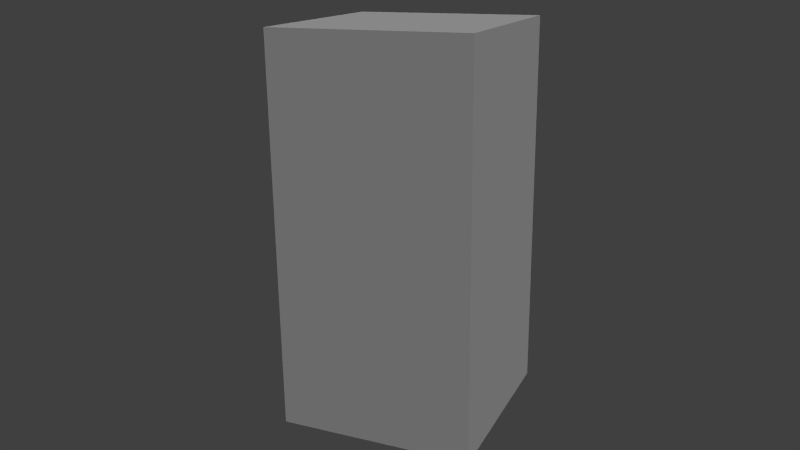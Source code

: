 # Source: new_wall.blend  (saved by Blender 2.72.0; exported with 4.5.12 LTS)
import bpy
from mathutils import Matrix  # noqa: F401  (used for matrix-valued properties, if any)

bpy.ops.wm.read_factory_settings(use_empty=True)
scene = bpy.context.scene
scene.name = 'Scene'

# ---- collections
col_collection_1 = bpy.data.collections.new('Collection 1'); scene.collection.children.link(col_collection_1)
col_collection_2 = bpy.data.collections.new('Collection 2'); scene.collection.children.link(col_collection_2)
col_collection_2.hide_render = True
col_collection_2.hide_viewport = True

# ---- materials (node trees are filled in below, after node groups)
mat_material_001 = bpy.data.materials.new('Material.001')
mat_material_001.alpha_threshold = 0.0
mat_material_001.use_transparent_shadow = False
mat_material_001.roughness = 0.5

# ---- material node trees

# ---- world
world_world = bpy.data.worlds.new('World'); scene.world = world_world
world_world.color = (0.05088, 0.05088, 0.05088)
world_world.use_sun_shadow = False
world_world.sun_shadow_jitter_overblur = 0.0
world_world.cycles.sampling_method = 'MANUAL'
world_world.cycles.sample_map_resolution = 256

# ---- cameras
cam_camera = bpy.data.cameras.new('Camera')
cam_camera.clip_end = 100.0
cam_camera.lens = 35.0
cam_camera.sensor_width = 32.0
cam_camera.sensor_height = 18.0
cam_camera.ortho_scale = 7.314
cam_camera.dof.focus_distance = 0.0
cam_camera.dof.aperture_fstop = 128.0

# ---- lights
light_lamp_001 = bpy.data.lights.new('Lamp.001', 'SUN')
light_lamp_001.transmission_factor = 0.0
light_lamp_001.cutoff_distance = 30.0
light_lamp_001.angle = 0.1993
light_lamp_001.energy = 1.0
light_lamp_001.shadow_buffer_clip_start = 1.001
light_lamp_001.shadow_soft_size = 0.1
light_lamp_001.shadow_cascade_max_distance = 1000.0
light_lamp_001.cycles.use_multiple_importance_sampling = False
light_lamp = bpy.data.lights.new('Lamp', 'SUN')
light_lamp.transmission_factor = 0.0
light_lamp.cutoff_distance = 30.0
light_lamp.angle = 0.1993
light_lamp.energy = 1.0
light_lamp.shadow_buffer_clip_start = 1.001
light_lamp.shadow_soft_size = 0.1
light_lamp.shadow_cascade_max_distance = 1000.0
light_lamp.cycles.use_multiple_importance_sampling = False

# ---- meshes
me_plane_003 = bpy.data.meshes.new('Plane.003')
me_plane_003.from_pydata([(-1.0, -1.0, 0.0), (1.0, -1.0, 0.0), (-1.0, 1.0, 0.0), (1.0, 1.0, 0.0), (1.0, 1.0, 4.0), (-1.0, 1.0, 4.0), (1.0, -1.0, 4.0), (-1.0, -1.0, 4.0), (-1.0, 1.0, 0.0), (-1.0, -1.0, 0.0), (-1.0, 1.0, 2.667), (-1.0, -1.0, 2.667), (-1.0, 1.0, 4.0), (-1.0, -1.0, 4.0), (1.0, 1.0, -1.192e-07), (-1.0, 1.0, 1.192e-07), (1.0, 1.0, 2.667), (-1.0, 1.0, 2.667), (1.0, 1.0, 4.0), (-1.0, 1.0, 4.0), (-1.0, -1.0, -1.192e-07), (1.0, -1.0, 1.192e-07), (-1.0, -1.0, 2.667), (1.0, -1.0, 2.667), (-1.0, -1.0, 4.0), (1.0, -1.0, 4.0), (1.0, -1.0, 0.0), (1.0, 1.0, 0.0), (1.0, -1.0, 2.667), (1.0, 1.0, 2.667), (1.0, -1.0, 4.0), (1.0, 1.0, 4.0)], [], [(0, 1, 3, 2), (4, 5, 7, 6), (8, 9, 11, 10), (10, 11, 13, 12), (14, 15, 17, 16), (16, 17, 19, 18), (20, 21, 23, 22), (22, 23, 25, 24), (26, 27, 29, 28), (28, 29, 31, 30)])
me_plane_003.polygons.foreach_set('use_smooth', [0, 0, 1, 1, 1, 1, 1, 1, 1, 1])
_uv = me_plane_003.uv_layers.new(name='UVMap')
_uv.uv.foreach_set('vector', [0.4999, 0.5716, 9.996e-05, 0.5716, 9.991e-05, 0.9999, 0.4999, 0.9999, 1.0, 0.9999, 0.5001, 0.9999, 0.5001, 0.5716, 1.0, 0.5716, 0.5001, 5.041e-05, 0.9999, 5.041e-05, 0.9999, 0.5678, 0.5001, 0.5678, 0.5001, 3.379e-05, 0.9999, 3.379e-05, 0.9999, 0.2839, 0.5001, 0.2839, 0.0001001, 5.041e-05, 0.4999, 5.041e-05, 0.4999, 0.5678, 0.0001, 0.5678, 7.069e-05, 3.386e-05, 0.4999, 3.379e-05, 0.4999, 0.2839, 7.093e-05, 0.2839, 0.0001001, 5.041e-05, 0.4999, 5.041e-05, 0.4999, 0.5678, 0.0001, 0.5678, 7.069e-05, 3.386e-05, 0.4999, 3.379e-05, 0.4999, 0.2839, 7.093e-05, 0.2839, 0.5001, 5.041e-05, 0.9999, 5.041e-05, 0.9999, 0.5678, 0.5001, 0.5678, 0.5001, 3.379e-05, 0.9999, 3.379e-05, 0.9999, 0.2839, 0.5001, 0.2839])
me_plane_003.materials.append(mat_material_001)
me_plane_003.use_remesh_preserve_volume = False
me_plane_003.use_remesh_preserve_attributes = False
me_plane_003.use_mirror_vertex_groups = False
me_plane_003.update()
me_cube_cube_material = bpy.data.meshes.new('Cube_Cube_Material')
me_cube_cube_material.from_pydata([(-1.088, 4.023, 0.0), (-1.0, 4.023, 1.0), (-1e-06, 4.023, 1.023), (0.0, 1.023, 1.227), (-1.0, 1.023, 1.0), (-1.0, 0.02256, 1.0), (1.103, 4.023, 1e-06), (1.0, 4.023, 1.0), (1.0, 3.023, 1.0), (1.193, 0.02256, 0.0), (1.0, 0.02256, 1.0), (0.0, 0.02256, 1.046), (0.0, 1.023, -1.144), (1.0, 1.023, -1.0), (1.0, 0.02256, -1.0), (-1.112, 3.023, 0.0), (-1.0, 3.023, 1.0), (-1.0, 2.023, 1.0), (0.0, 2.023, 1.181), (0.8404, 2.023, 0.0), (1.0, 2.023, 1.0), (1.0, 1.023, 1.0), (1.0, 3.023, -1.0), (1.0, 2.023, -1.0), (0.0, 2.023, -1.106), (-0.9012, 2.023, 0.0), (1.0, 1.023, 0.0), (-1.116, 0.02256, 0.0), (1.0, 3.023, 0.0), (0.0, 3.023, 1.119), (1.0, 4.023, -1.0), (0.0, 3.023, -0.9387), (0.0, 4.023, 0.0), (0.0, 0.02256, 0.0), (0.0, 0.02256, -1.049), (-1.0, 0.02256, -1.0), (-1.0, 3.023, -1.0), (-1.0, 2.023, -1.0), (-1.0, 4.023, -1.0), (0.0, 4.023, -1.0), (-1.0, 1.023, -1.0), (-1.0, 1.023, 0.0)], [], [(0, 1, 2), (3, 4, 5), (6, 7, 8), (9, 10, 11), (12, 13, 14), (15, 16, 1), (16, 17, 18), (19, 20, 21), (22, 23, 24), (4, 17, 25), (17, 4, 3), (23, 13, 12), (9, 26, 21), (27, 5, 4), (19, 28, 8), (17, 16, 15), (1, 16, 29), (30, 22, 31), (6, 32, 2), (3, 11, 10), (27, 33, 11), (12, 34, 35), (8, 29, 18), (36, 31, 24), (20, 18, 3), (37, 24, 12), (7, 2, 29), (38, 39, 31), (38, 0, 39), (22, 30, 6), (34, 14, 9), (15, 0, 38), (13, 23, 19), (40, 41, 25), (13, 26, 9), (27, 41, 40), (22, 28, 19), (37, 25, 15), (39, 32, 6), (34, 33, 27), (32, 0, 2), (11, 3, 5), (28, 6, 8), (33, 9, 11), (34, 12, 14), (0, 15, 1), (29, 16, 18), (26, 19, 21), (31, 22, 24), (41, 4, 25), (18, 17, 3), (24, 23, 12), (10, 9, 21), (41, 27, 4), (20, 19, 8), (25, 17, 15), (2, 1, 29), (39, 30, 31), (7, 6, 2), (21, 3, 10), (5, 27, 11), (40, 12, 35), (20, 8, 18), (37, 36, 24), (21, 20, 3), (40, 37, 12), (8, 7, 29), (36, 38, 31), (39, 0, 32), (28, 22, 6), (33, 34, 9), (36, 15, 38), (26, 13, 19), (37, 40, 25), (14, 13, 9), (35, 27, 40), (23, 22, 19), (36, 37, 15), (30, 39, 6), (35, 34, 27)])
me_cube_cube_material.polygons.foreach_set('use_smooth', [True] * 80)
_uv = me_cube_cube_material.uv_layers.new(name='UVMap')
_uv.uv.foreach_set('vector', [1.0, 0.0, 1.0, 1.0, 0.0, 1.0, 0.0, 1.0, 0.0, 0.0, 1.0, 0.0, 0.0, 1.0, 0.0, 0.0, 1.0, 0.0, 0.0, 0.0, 1.0, 0.0, 1.0, 1.0, 0.0, 1.0, 0.0, 0.0, 1.0, 0.0, 1.0, 0.0, 1.0, 1.0, 0.0, 1.0, 0.0, 0.0, 1.0, 0.0, 1.0, 1.0, 0.0, 1.0, 0.0, 0.0, 1.0, 0.0, 0.0, 0.0, 1.0, 0.0, 1.0, 1.0, 1.0, 1.0, 0.0, 1.0, 0.0, 0.0, 0.0, 0.0, 1.0, 0.0, 1.0, 1.0, 0.0, 0.0, 1.0, 0.0, 1.0, 1.0, 1.0, 1.0, 0.0, 1.0, 0.0, 0.0, 1.0, 0.0, 1.0, 1.0, 0.0, 1.0, 1.0, 1.0, 0.0, 1.0, 0.0, 0.0, 1.0, 1.0, 0.0, 1.0, 0.0, 0.0, 0.0, 0.0, 1.0, 0.0, 1.0, 1.0, 0.0, 0.0, 1.0, 0.0, 1.0, 1.0, 0.0, 0.0, 1.0, 0.0, 1.0, 1.0, 0.0, 0.0, 1.0, 0.0, 1.0, 1.0, 0.0, 1.0, 0.0, 0.0, 1.0, 0.0, 0.0, 0.0, 1.0, 0.0, 1.0, 1.0, 0.0, 1.0, 0.0, 0.0, 1.0, 0.0, 0.0, 1.0, 0.0, 0.0, 1.0, 0.0, 0.0, 1.0, 0.0, 0.0, 1.0, 0.0, 0.0, 1.0, 0.0, 0.0, 1.0, 0.0, 0.0, 1.0, 0.0, 0.0, 1.0, 0.0, 0.0, 1.0, 0.0, 0.0, 1.0, 0.0, 1.0, 0.0, 1.0, 1.0, 0.0, 0.0, 1.0, 1.0, 0.0, 1.0, 0.0, 0.0, 0.0, 1.0, 0.0, 0.0, 1.0, 0.0, 1.0, 1.0, 0.0, 1.0, 0.0, 0.0, 1.0, 1.0, 0.0, 1.0, 0.0, 0.0, 1.0, 0.0, 1.0, 1.0, 0.0, 1.0, 0.0, 1.0, 0.0, 0.0, 1.0, 0.0, 1.0, 1.0, 0.0, 1.0, 0.0, 0.0, 0.0, 1.0, 0.0, 0.0, 1.0, 0.0, 1.0, 0.0, 1.0, 1.0, 0.0, 1.0, 1.0, 0.0, 1.0, 1.0, 0.0, 1.0, 0.0, 0.0, 1.0, 0.0, 1.0, 1.0, 0.0, 0.0, 1.0, 0.0, 0.0, 1.0, 1.0, 1.0, 0.0, 1.0, 1.0, 0.0, 1.0, 1.0, 0.0, 1.0, 1.0, 0.0, 0.0, 1.0, 0.0, 0.0, 1.0, 1.0, 1.0, 1.0, 0.0, 1.0, 1.0, 0.0, 0.0, 0.0, 1.0, 0.0, 0.0, 1.0, 0.0, 1.0, 0.0, 0.0, 1.0, 1.0, 1.0, 1.0, 0.0, 1.0, 1.0, 0.0, 0.0, 1.0, 0.0, 0.0, 1.0, 1.0, 1.0, 0.0, 1.0, 1.0, 0.0, 0.0, 0.0, 1.0, 0.0, 0.0, 1.0, 1.0, 0.0, 1.0, 0.0, 0.0, 1.0, 1.0, 1.0, 0.0, 1.0, 1.0, 0.0, 0.0, 0.0, 0.0, 1.0, 0.0, 0.0, 1.0, 1.0, 0.0, 1.0, 1.0, 0.0, 0.0, 1.0, 0.0, 1.0, 1.0, 0.0, 0.0, 0.0, 1.0, 0.0, 0.0, 1.0, 1.0, 0.0, 1.0, 0.0, 0.0, 1.0, 1.0, 0.0, 1.0, 0.0, 0.0, 1.0, 1.0, 0.0, 1.0, 0.0, 0.0, 1.0, 1.0, 1.0, 1.0, 0.0, 1.0, 1.0, 0.0, 0.0, 1.0, 0.0, 0.0, 1.0, 1.0, 1.0, 1.0, 0.0, 1.0, 1.0, 0.0, 1.0, 1.0, 0.0, 1.0, 1.0, 0.0, 1.0, 1.0, 0.0, 1.0, 1.0, 0.0, 1.0, 1.0, 0.0, 1.0, 1.0, 0.0, 1.0, 1.0, 0.0, 1.0, 1.0, 0.0, 1.0, 1.0, 0.0, 1.0, 1.0, 0.0, 0.0, 0.0, 1.0, 1.0, 0.0, 1.0, 1.0, 0.0, 1.0, 1.0, 0.0, 0.0, 1.0, 1.0, 0.0, 1.0, 1.0, 0.0, 1.0, 0.0, 1.0, 1.0, 0.0, 0.0, 1.0, 0.0, 1.0, 1.0, 0.0, 0.0, 0.0, 0.0, 1.0, 0.0, 0.0, 1.0, 1.0, 1.0, 0.0, 1.0, 1.0, 0.0, 1.0, 0.0, 1.0, 1.0, 0.0, 0.0, 1.0, 1.0, 0.0, 1.0, 1.0, 0.0, 0.0, 0.0, 1.0, 0.0, 0.0, 1.0, 0.0, 0.0, 1.0, 0.0, 0.0, 1.0, 0.0, 1.0, 0.0, 0.0, 1.0, 1.0])
me_cube_cube_material.use_remesh_preserve_volume = False
me_cube_cube_material.use_remesh_preserve_attributes = False
me_cube_cube_material.use_mirror_vertex_groups = False
me_cube_cube_material.update()

# ---- objects
ob_plane_004 = bpy.data.objects.new('Plane.004', me_plane_003)
ob_lamp_001 = bpy.data.objects.new('Lamp.001', light_lamp_001)
ob_lamp = bpy.data.objects.new('Lamp', light_lamp)
ob_camera = bpy.data.objects.new('Camera', cam_camera)
ob_cube_cube_material = bpy.data.objects.new('Cube_Cube_Material', me_cube_cube_material)

# ---- transforms, parenting, visibility, modifiers, constraints
ob_plane_004.location = (0.0, 0.0, 0.0)
ob_plane_004.lineart.crease_threshold = 0.0
ob_lamp_001.location = (-8.755, 6.417, -8.353)
ob_lamp_001.rotation_euler = (2.832, 0.8088, 5.14)
ob_lamp_001.lock_rotations_4d = False
ob_lamp_001.empty_display_type = 'ARROWS'
ob_lamp_001.color = (0.0, 0.0, 0.0, 0.0)
ob_lamp_001.lineart.crease_threshold = 0.0
ob_lamp.location = (5.905, -5.494, 6.019)
ob_lamp.rotation_euler = (0.6503, 0.05522, 0.7617)
ob_lamp.lock_rotations_4d = False
ob_lamp.empty_display_type = 'ARROWS'
ob_lamp.color = (0.0, 0.0, 0.0, 0.0)
ob_lamp.lineart.crease_threshold = 0.0
ob_camera.location = (3.381, -7.834, 4.672)
ob_camera.rotation_euler = (1.263, 0.0114, 0.4174)
ob_camera.lock_rotations_4d = False
ob_camera.empty_display_type = 'ARROWS'
ob_camera.color = (0.0, 0.0, 0.0, 0.0)
ob_camera.display_type = 'WIRE'
ob_camera.lineart.crease_threshold = 0.0
ob_cube_cube_material.location = (3.0, 0.0, 0.0)
ob_cube_cube_material.rotation_euler = (1.571, -0.0, 0.0)
ob_cube_cube_material.lineart.crease_threshold = 0.0

# ---- collection membership
col_collection_1.objects.link(ob_plane_004)
col_collection_1.objects.link(ob_lamp_001)
col_collection_1.objects.link(ob_lamp)
col_collection_1.objects.link(ob_camera)
col_collection_2.objects.link(ob_cube_cube_material)

# ---- scene / render settings (as saved in the file)
scene.camera = ob_camera
scene.frame_start = 1; scene.frame_end = 250; scene.frame_set(1)
scene.render.engine = 'BLENDER_EEVEE_NEXT'
scene.render.resolution_percentage = 50
scene.render.dither_intensity = 0.0
scene.cycles.use_denoising = False
scene.cycles.samples = 10
scene.cycles.sampling_pattern = 'TABULATED_SOBOL'
scene.cycles.light_sampling_threshold = 0.0
scene.cycles.use_adaptive_sampling = False
scene.cycles.use_light_tree = False
scene.cycles.blur_glossy = 0.0
scene.cycles.pixel_filter_type = 'GAUSSIAN'
scene.cycles.sample_clamp_indirect = 0.0
scene.view_settings.view_transform = 'Standard'
bpy.context.view_layer.update()
